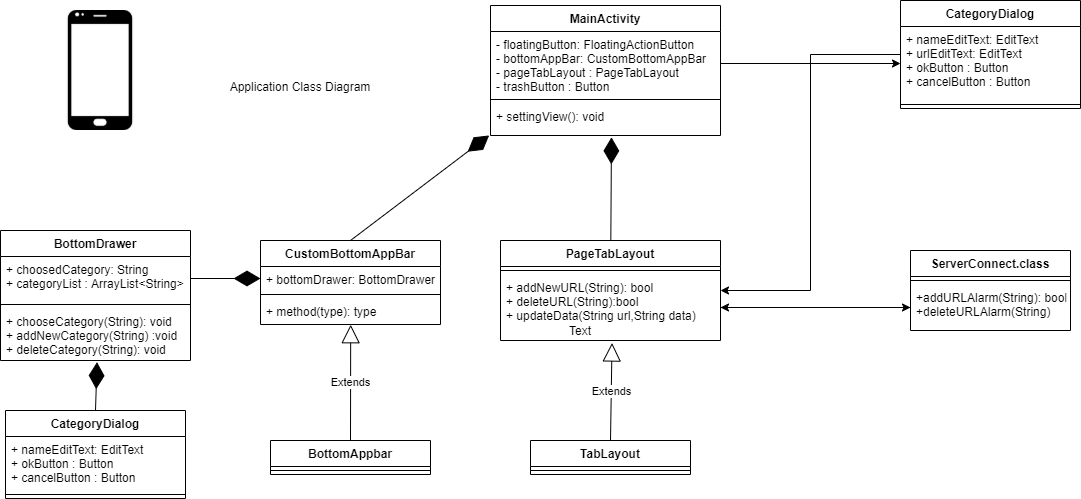

The diagram above was exported from draw.io. Its source (the exported page's mxGraphModel, read from the mxfile embedded in the PNG):
<mxGraphModel dx="2889" dy="2292" grid="1" gridSize="10" guides="1" tooltips="1" connect="1" arrows="1" fold="1" page="1" pageScale="1" pageWidth="827" pageHeight="1169" math="0" shadow="0">
  <root>
    <mxCell id="0" />
    <mxCell id="1" parent="0" />
    <mxCell id="JgeB_A2A_c7Pj_QoztfU-1" value="" style="shape=image;verticalLabelPosition=bottom;labelBackgroundColor=#ffffff;verticalAlign=top;aspect=fixed;imageAspect=0;image=data:image/png,(base64 omitted: 1272 chars);" vertex="1" parent="1">
      <mxGeometry x="-50" y="-460" width="120" height="120" as="geometry" />
    </mxCell>
    <mxCell id="JgeB_A2A_c7Pj_QoztfU-2" value="Extends" style="endArrow=block;endSize=16;endFill=0;html=1;entryX=0.507;entryY=1.038;entryDx=0;entryDy=0;entryPerimeter=0;exitX=0.5;exitY=0;exitDx=0;exitDy=0;" edge="1" parent="1" source="JgeB_A2A_c7Pj_QoztfU-4" target="JgeB_A2A_c7Pj_QoztfU-9">
      <mxGeometry width="160" relative="1" as="geometry">
        <mxPoint x="460" y="-30" as="sourcePoint" />
        <mxPoint x="620" y="-30" as="targetPoint" />
      </mxGeometry>
    </mxCell>
    <mxCell id="JgeB_A2A_c7Pj_QoztfU-3" value="" style="endArrow=diamondThin;endFill=1;endSize=24;html=1;entryX=0.526;entryY=1.058;entryDx=0;entryDy=0;entryPerimeter=0;" edge="1" parent="1" source="JgeB_A2A_c7Pj_QoztfU-7" target="JgeB_A2A_c7Pj_QoztfU-26">
      <mxGeometry width="160" relative="1" as="geometry">
        <mxPoint x="400" y="-190" as="sourcePoint" />
        <mxPoint x="519" y="-311" as="targetPoint" />
      </mxGeometry>
    </mxCell>
    <mxCell id="JgeB_A2A_c7Pj_QoztfU-4" value="TabLayout" style="swimlane;fontStyle=1;align=center;verticalAlign=top;childLayout=stackLayout;horizontal=1;startSize=26;horizontalStack=0;resizeParent=1;resizeParentMax=0;resizeLast=0;collapsible=1;marginBottom=0;" vertex="1" parent="1">
      <mxGeometry x="440" y="-30" width="160" height="34" as="geometry" />
    </mxCell>
    <mxCell id="JgeB_A2A_c7Pj_QoztfU-5" value="" style="line;strokeWidth=1;fillColor=none;align=left;verticalAlign=middle;spacingTop=-1;spacingLeft=3;spacingRight=3;rotatable=0;labelPosition=right;points=[];portConstraint=eastwest;" vertex="1" parent="JgeB_A2A_c7Pj_QoztfU-4">
      <mxGeometry y="26" width="160" height="8" as="geometry" />
    </mxCell>
    <mxCell id="JgeB_A2A_c7Pj_QoztfU-6" style="edgeStyle=orthogonalEdgeStyle;rounded=0;orthogonalLoop=1;jettySize=auto;html=1;" edge="1" parent="1" source="JgeB_A2A_c7Pj_QoztfU-9" target="JgeB_A2A_c7Pj_QoztfU-12">
      <mxGeometry relative="1" as="geometry" />
    </mxCell>
    <mxCell id="JgeB_A2A_c7Pj_QoztfU-7" value="PageTabLayout" style="swimlane;fontStyle=1;align=center;verticalAlign=top;childLayout=stackLayout;horizontal=1;startSize=26;horizontalStack=0;resizeParent=1;resizeParentMax=0;resizeLast=0;collapsible=1;marginBottom=0;" vertex="1" parent="1">
      <mxGeometry x="410" y="-230" width="220" height="100" as="geometry" />
    </mxCell>
    <mxCell id="JgeB_A2A_c7Pj_QoztfU-8" value="" style="line;strokeWidth=1;fillColor=none;align=left;verticalAlign=middle;spacingTop=-1;spacingLeft=3;spacingRight=3;rotatable=0;labelPosition=right;points=[];portConstraint=eastwest;" vertex="1" parent="JgeB_A2A_c7Pj_QoztfU-7">
      <mxGeometry y="26" width="220" height="8" as="geometry" />
    </mxCell>
    <mxCell id="JgeB_A2A_c7Pj_QoztfU-9" value="+ addNewURL(String): bool&#10;+ deleteURL(String):bool&#10;+ updateData(String url,String data)" style="text;strokeColor=none;fillColor=none;align=left;verticalAlign=top;spacingLeft=4;spacingRight=4;overflow=hidden;rotatable=0;points=[[0,0.5],[1,0.5]];portConstraint=eastwest;" vertex="1" parent="JgeB_A2A_c7Pj_QoztfU-7">
      <mxGeometry y="34" width="220" height="66" as="geometry" />
    </mxCell>
    <mxCell id="JgeB_A2A_c7Pj_QoztfU-10" value="ServerConnect.class" style="swimlane;fontStyle=1;align=center;verticalAlign=top;childLayout=stackLayout;horizontal=1;startSize=26;horizontalStack=0;resizeParent=1;resizeParentMax=0;resizeLast=0;collapsible=1;marginBottom=0;" vertex="1" parent="1">
      <mxGeometry x="820" y="-220" width="160" height="80" as="geometry" />
    </mxCell>
    <mxCell id="JgeB_A2A_c7Pj_QoztfU-11" value="" style="line;strokeWidth=1;fillColor=none;align=left;verticalAlign=middle;spacingTop=-1;spacingLeft=3;spacingRight=3;rotatable=0;labelPosition=right;points=[];portConstraint=eastwest;" vertex="1" parent="JgeB_A2A_c7Pj_QoztfU-10">
      <mxGeometry y="26" width="160" height="8" as="geometry" />
    </mxCell>
    <mxCell id="JgeB_A2A_c7Pj_QoztfU-12" value="+addURLAlarm(String): bool&#10;+deleteURLAlarm(String)" style="text;strokeColor=none;fillColor=none;align=left;verticalAlign=top;spacingLeft=4;spacingRight=4;overflow=hidden;rotatable=0;points=[[0,0.5],[1,0.5]];portConstraint=eastwest;" vertex="1" parent="JgeB_A2A_c7Pj_QoztfU-10">
      <mxGeometry y="34" width="160" height="46" as="geometry" />
    </mxCell>
    <mxCell id="JgeB_A2A_c7Pj_QoztfU-13" style="edgeStyle=orthogonalEdgeStyle;rounded=0;orthogonalLoop=1;jettySize=auto;html=1;" edge="1" parent="1" source="JgeB_A2A_c7Pj_QoztfU-12" target="JgeB_A2A_c7Pj_QoztfU-9">
      <mxGeometry relative="1" as="geometry" />
    </mxCell>
    <mxCell id="JgeB_A2A_c7Pj_QoztfU-14" value="CustomBottomAppBar" style="swimlane;fontStyle=1;align=center;verticalAlign=top;childLayout=stackLayout;horizontal=1;startSize=26;horizontalStack=0;resizeParent=1;resizeParentMax=0;resizeLast=0;collapsible=1;marginBottom=0;" vertex="1" parent="1">
      <mxGeometry x="170" y="-230" width="180" height="84" as="geometry" />
    </mxCell>
    <mxCell id="JgeB_A2A_c7Pj_QoztfU-15" value="+ bottomDrawer: BottomDrawer" style="text;strokeColor=none;fillColor=none;align=left;verticalAlign=top;spacingLeft=4;spacingRight=4;overflow=hidden;rotatable=0;points=[[0,0.5],[1,0.5]];portConstraint=eastwest;" vertex="1" parent="JgeB_A2A_c7Pj_QoztfU-14">
      <mxGeometry y="26" width="180" height="24" as="geometry" />
    </mxCell>
    <mxCell id="JgeB_A2A_c7Pj_QoztfU-16" value="" style="line;strokeWidth=1;fillColor=none;align=left;verticalAlign=middle;spacingTop=-1;spacingLeft=3;spacingRight=3;rotatable=0;labelPosition=right;points=[];portConstraint=eastwest;" vertex="1" parent="JgeB_A2A_c7Pj_QoztfU-14">
      <mxGeometry y="50" width="180" height="8" as="geometry" />
    </mxCell>
    <mxCell id="JgeB_A2A_c7Pj_QoztfU-17" value="+ method(type): type" style="text;strokeColor=none;fillColor=none;align=left;verticalAlign=top;spacingLeft=4;spacingRight=4;overflow=hidden;rotatable=0;points=[[0,0.5],[1,0.5]];portConstraint=eastwest;" vertex="1" parent="JgeB_A2A_c7Pj_QoztfU-14">
      <mxGeometry y="58" width="180" height="26" as="geometry" />
    </mxCell>
    <mxCell id="JgeB_A2A_c7Pj_QoztfU-18" value="" style="endArrow=diamondThin;endFill=1;endSize=24;html=1;exitX=0.5;exitY=0;exitDx=0;exitDy=0;entryX=-0.006;entryY=0.998;entryDx=0;entryDy=0;entryPerimeter=0;" edge="1" parent="1" source="JgeB_A2A_c7Pj_QoztfU-14" target="JgeB_A2A_c7Pj_QoztfU-26">
      <mxGeometry width="160" relative="1" as="geometry">
        <mxPoint x="530" y="-220" as="sourcePoint" />
        <mxPoint x="530" y="-300" as="targetPoint" />
      </mxGeometry>
    </mxCell>
    <mxCell id="JgeB_A2A_c7Pj_QoztfU-19" value="" style="endArrow=diamondThin;endFill=1;endSize=24;html=1;exitX=1;exitY=0.5;exitDx=0;exitDy=0;entryX=0;entryY=0.5;entryDx=0;entryDy=0;" edge="1" parent="1" source="JgeB_A2A_c7Pj_QoztfU-28" target="JgeB_A2A_c7Pj_QoztfU-15">
      <mxGeometry width="160" relative="1" as="geometry">
        <mxPoint x="80" y="-61.860000000000014" as="sourcePoint" />
        <mxPoint x="248.6199999999999" y="-143.9999999999999" as="targetPoint" />
      </mxGeometry>
    </mxCell>
    <mxCell id="JgeB_A2A_c7Pj_QoztfU-20" value="Extends" style="endArrow=block;endSize=16;endFill=0;html=1;entryX=0.501;entryY=1.009;entryDx=0;entryDy=0;entryPerimeter=0;exitX=0.5;exitY=0;exitDx=0;exitDy=0;" edge="1" parent="1" source="JgeB_A2A_c7Pj_QoztfU-21" target="JgeB_A2A_c7Pj_QoztfU-17">
      <mxGeometry width="160" relative="1" as="geometry">
        <mxPoint x="530" y="-20" as="sourcePoint" />
        <mxPoint x="531.54" y="-117.49199999999996" as="targetPoint" />
      </mxGeometry>
    </mxCell>
    <mxCell id="JgeB_A2A_c7Pj_QoztfU-21" value="BottomAppbar" style="swimlane;fontStyle=1;align=center;verticalAlign=top;childLayout=stackLayout;horizontal=1;startSize=26;horizontalStack=0;resizeParent=1;resizeParentMax=0;resizeLast=0;collapsible=1;marginBottom=0;" vertex="1" parent="1">
      <mxGeometry x="180" y="-30" width="160" height="34" as="geometry" />
    </mxCell>
    <mxCell id="JgeB_A2A_c7Pj_QoztfU-22" value="" style="line;strokeWidth=1;fillColor=none;align=left;verticalAlign=middle;spacingTop=-1;spacingLeft=3;spacingRight=3;rotatable=0;labelPosition=right;points=[];portConstraint=eastwest;" vertex="1" parent="JgeB_A2A_c7Pj_QoztfU-21">
      <mxGeometry y="26" width="160" height="8" as="geometry" />
    </mxCell>
    <mxCell id="JgeB_A2A_c7Pj_QoztfU-23" value="MainActivity" style="swimlane;fontStyle=1;align=center;verticalAlign=top;childLayout=stackLayout;horizontal=1;startSize=26;horizontalStack=0;resizeParent=1;resizeParentMax=0;resizeLast=0;collapsible=1;marginBottom=0;" vertex="1" parent="1">
      <mxGeometry x="400" y="-465" width="230" height="130" as="geometry" />
    </mxCell>
    <mxCell id="JgeB_A2A_c7Pj_QoztfU-24" value="- floatingButton: FloatingActionButton&#10;- bottomAppBar: CustomBottomAppBar&#10;- pageTabLayout : PageTabLayout&#10;- trashButton : Button" style="text;strokeColor=none;fillColor=none;align=left;verticalAlign=top;spacingLeft=4;spacingRight=4;overflow=hidden;rotatable=0;points=[[0,0.5],[1,0.5]];portConstraint=eastwest;" vertex="1" parent="JgeB_A2A_c7Pj_QoztfU-23">
      <mxGeometry y="26" width="230" height="64" as="geometry" />
    </mxCell>
    <mxCell id="JgeB_A2A_c7Pj_QoztfU-25" value="" style="line;strokeWidth=1;fillColor=none;align=left;verticalAlign=middle;spacingTop=-1;spacingLeft=3;spacingRight=3;rotatable=0;labelPosition=right;points=[];portConstraint=eastwest;" vertex="1" parent="JgeB_A2A_c7Pj_QoztfU-23">
      <mxGeometry y="90" width="230" height="8" as="geometry" />
    </mxCell>
    <mxCell id="JgeB_A2A_c7Pj_QoztfU-26" value="+ settingView(): void" style="text;strokeColor=none;fillColor=none;align=left;verticalAlign=top;spacingLeft=4;spacingRight=4;overflow=hidden;rotatable=0;points=[[0,0.5],[1,0.5]];portConstraint=eastwest;" vertex="1" parent="JgeB_A2A_c7Pj_QoztfU-23">
      <mxGeometry y="98" width="230" height="32" as="geometry" />
    </mxCell>
    <mxCell id="JgeB_A2A_c7Pj_QoztfU-27" value="BottomDrawer" style="swimlane;fontStyle=1;align=center;verticalAlign=top;childLayout=stackLayout;horizontal=1;startSize=26;horizontalStack=0;resizeParent=1;resizeParentMax=0;resizeLast=0;collapsible=1;marginBottom=0;" vertex="1" parent="1">
      <mxGeometry x="-90" y="-240" width="190" height="130" as="geometry" />
    </mxCell>
    <mxCell id="JgeB_A2A_c7Pj_QoztfU-28" value="+ choosedCategory: String&#10;+ categoryList : ArrayList&lt;String&gt;" style="text;strokeColor=none;fillColor=none;align=left;verticalAlign=top;spacingLeft=4;spacingRight=4;overflow=hidden;rotatable=0;points=[[0,0.5],[1,0.5]];portConstraint=eastwest;" vertex="1" parent="JgeB_A2A_c7Pj_QoztfU-27">
      <mxGeometry y="26" width="190" height="44" as="geometry" />
    </mxCell>
    <mxCell id="JgeB_A2A_c7Pj_QoztfU-29" value="" style="line;strokeWidth=1;fillColor=none;align=left;verticalAlign=middle;spacingTop=-1;spacingLeft=3;spacingRight=3;rotatable=0;labelPosition=right;points=[];portConstraint=eastwest;" vertex="1" parent="JgeB_A2A_c7Pj_QoztfU-27">
      <mxGeometry y="70" width="190" height="8" as="geometry" />
    </mxCell>
    <mxCell id="JgeB_A2A_c7Pj_QoztfU-30" value="+ chooseCategory(String): void&#10;+ addNewCategory(String) :void&#10;+ deleteCategory(String): void&#10;&#10;" style="text;strokeColor=none;fillColor=none;align=left;verticalAlign=top;spacingLeft=4;spacingRight=4;overflow=hidden;rotatable=0;points=[[0,0.5],[1,0.5]];portConstraint=eastwest;" vertex="1" parent="JgeB_A2A_c7Pj_QoztfU-27">
      <mxGeometry y="78" width="190" height="52" as="geometry" />
    </mxCell>
    <mxCell id="JgeB_A2A_c7Pj_QoztfU-31" value="" style="endArrow=diamondThin;endFill=1;endSize=24;html=1;entryX=0.508;entryY=1.032;entryDx=0;entryDy=0;entryPerimeter=0;exitX=0.5;exitY=0;exitDx=0;exitDy=0;" edge="1" parent="1" source="JgeB_A2A_c7Pj_QoztfU-32" target="JgeB_A2A_c7Pj_QoztfU-30">
      <mxGeometry width="160" relative="1" as="geometry">
        <mxPoint x="-1.000039701196215" y="13.139999999999986" as="sourcePoint" />
        <mxPoint x="-0.34000000000003183" y="-90.00400000000002" as="targetPoint" />
      </mxGeometry>
    </mxCell>
    <mxCell id="JgeB_A2A_c7Pj_QoztfU-32" value="CategoryDialog" style="swimlane;fontStyle=1;align=center;verticalAlign=top;childLayout=stackLayout;horizontal=1;startSize=26;horizontalStack=0;resizeParent=1;resizeParentMax=0;resizeLast=0;collapsible=1;marginBottom=0;" vertex="1" parent="1">
      <mxGeometry x="-85" y="-60" width="180" height="88" as="geometry" />
    </mxCell>
    <mxCell id="JgeB_A2A_c7Pj_QoztfU-33" value="+ nameEditText: EditText&#10;+ okButton : Button&#10;+ cancelButton : Button" style="text;strokeColor=none;fillColor=none;align=left;verticalAlign=top;spacingLeft=4;spacingRight=4;overflow=hidden;rotatable=0;points=[[0,0.5],[1,0.5]];portConstraint=eastwest;" vertex="1" parent="JgeB_A2A_c7Pj_QoztfU-32">
      <mxGeometry y="26" width="180" height="54" as="geometry" />
    </mxCell>
    <mxCell id="JgeB_A2A_c7Pj_QoztfU-34" value="" style="line;strokeWidth=1;fillColor=none;align=left;verticalAlign=middle;spacingTop=-1;spacingLeft=3;spacingRight=3;rotatable=0;labelPosition=right;points=[];portConstraint=eastwest;" vertex="1" parent="JgeB_A2A_c7Pj_QoztfU-32">
      <mxGeometry y="80" width="180" height="8" as="geometry" />
    </mxCell>
    <mxCell id="JgeB_A2A_c7Pj_QoztfU-35" style="edgeStyle=orthogonalEdgeStyle;rounded=0;orthogonalLoop=1;jettySize=auto;html=1;entryX=0;entryY=0.5;entryDx=0;entryDy=0;" edge="1" parent="1" source="JgeB_A2A_c7Pj_QoztfU-24" target="JgeB_A2A_c7Pj_QoztfU-38">
      <mxGeometry relative="1" as="geometry" />
    </mxCell>
    <mxCell id="JgeB_A2A_c7Pj_QoztfU-36" style="edgeStyle=orthogonalEdgeStyle;rounded=0;orthogonalLoop=1;jettySize=auto;html=1;" edge="1" parent="1" source="JgeB_A2A_c7Pj_QoztfU-37" target="JgeB_A2A_c7Pj_QoztfU-9">
      <mxGeometry relative="1" as="geometry">
        <Array as="points">
          <mxPoint x="720" y="-416" />
          <mxPoint x="720" y="-180" />
        </Array>
      </mxGeometry>
    </mxCell>
    <mxCell id="JgeB_A2A_c7Pj_QoztfU-37" value="CategoryDialog" style="swimlane;fontStyle=1;align=center;verticalAlign=top;childLayout=stackLayout;horizontal=1;startSize=26;horizontalStack=0;resizeParent=1;resizeParentMax=0;resizeLast=0;collapsible=1;marginBottom=0;" vertex="1" parent="1">
      <mxGeometry x="810" y="-470" width="180" height="108" as="geometry" />
    </mxCell>
    <mxCell id="JgeB_A2A_c7Pj_QoztfU-38" value="+ nameEditText: EditText&#10;+ urlEditText: EditText&#10;+ okButton : Button&#10;+ cancelButton : Button" style="text;strokeColor=none;fillColor=none;align=left;verticalAlign=top;spacingLeft=4;spacingRight=4;overflow=hidden;rotatable=0;points=[[0,0.5],[1,0.5]];portConstraint=eastwest;" vertex="1" parent="JgeB_A2A_c7Pj_QoztfU-37">
      <mxGeometry y="26" width="180" height="74" as="geometry" />
    </mxCell>
    <mxCell id="JgeB_A2A_c7Pj_QoztfU-39" value="" style="line;strokeWidth=1;fillColor=none;align=left;verticalAlign=middle;spacingTop=-1;spacingLeft=3;spacingRight=3;rotatable=0;labelPosition=right;points=[];portConstraint=eastwest;" vertex="1" parent="JgeB_A2A_c7Pj_QoztfU-37">
      <mxGeometry y="100" width="180" height="8" as="geometry" />
    </mxCell>
    <mxCell id="JgeB_A2A_c7Pj_QoztfU-40" value="Text" style="text;html=1;strokeColor=none;fillColor=none;align=center;verticalAlign=middle;whiteSpace=wrap;rounded=0;" vertex="1" parent="1">
      <mxGeometry x="470" y="-150" width="40" height="20" as="geometry" />
    </mxCell>
    <mxCell id="JgeB_A2A_c7Pj_QoztfU-41" value="Application Class Diagram" style="text;html=1;strokeColor=none;fillColor=none;align=center;verticalAlign=middle;whiteSpace=wrap;rounded=0;" vertex="1" parent="1">
      <mxGeometry x="100" y="-407" width="220" height="45" as="geometry" />
    </mxCell>
  </root>
</mxGraphModel>